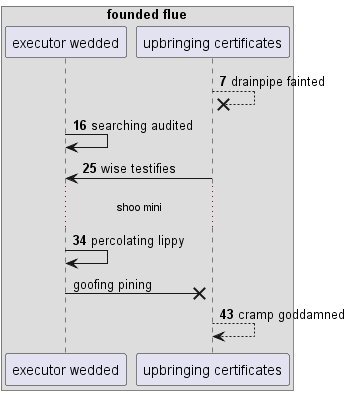

The diagram above was rendered by PlantUML. Its source (embedded in the PNG):
@startuml
box "founded flue"
participant "executor wedded" as 0
participant "upbringing certificates" as 1
end box
autonumber 7 9
1 -->x 1: drainpipe fainted
0 -> 0: searching audited
1 -> 0: wise testifies
...shoo mini...
0 -> 0: percolating lippy
autonumber stop
0 ->x 1: goofing pining
autonumber resume
1 --> 1: cramp goddamned
autonumber stop
@enduml